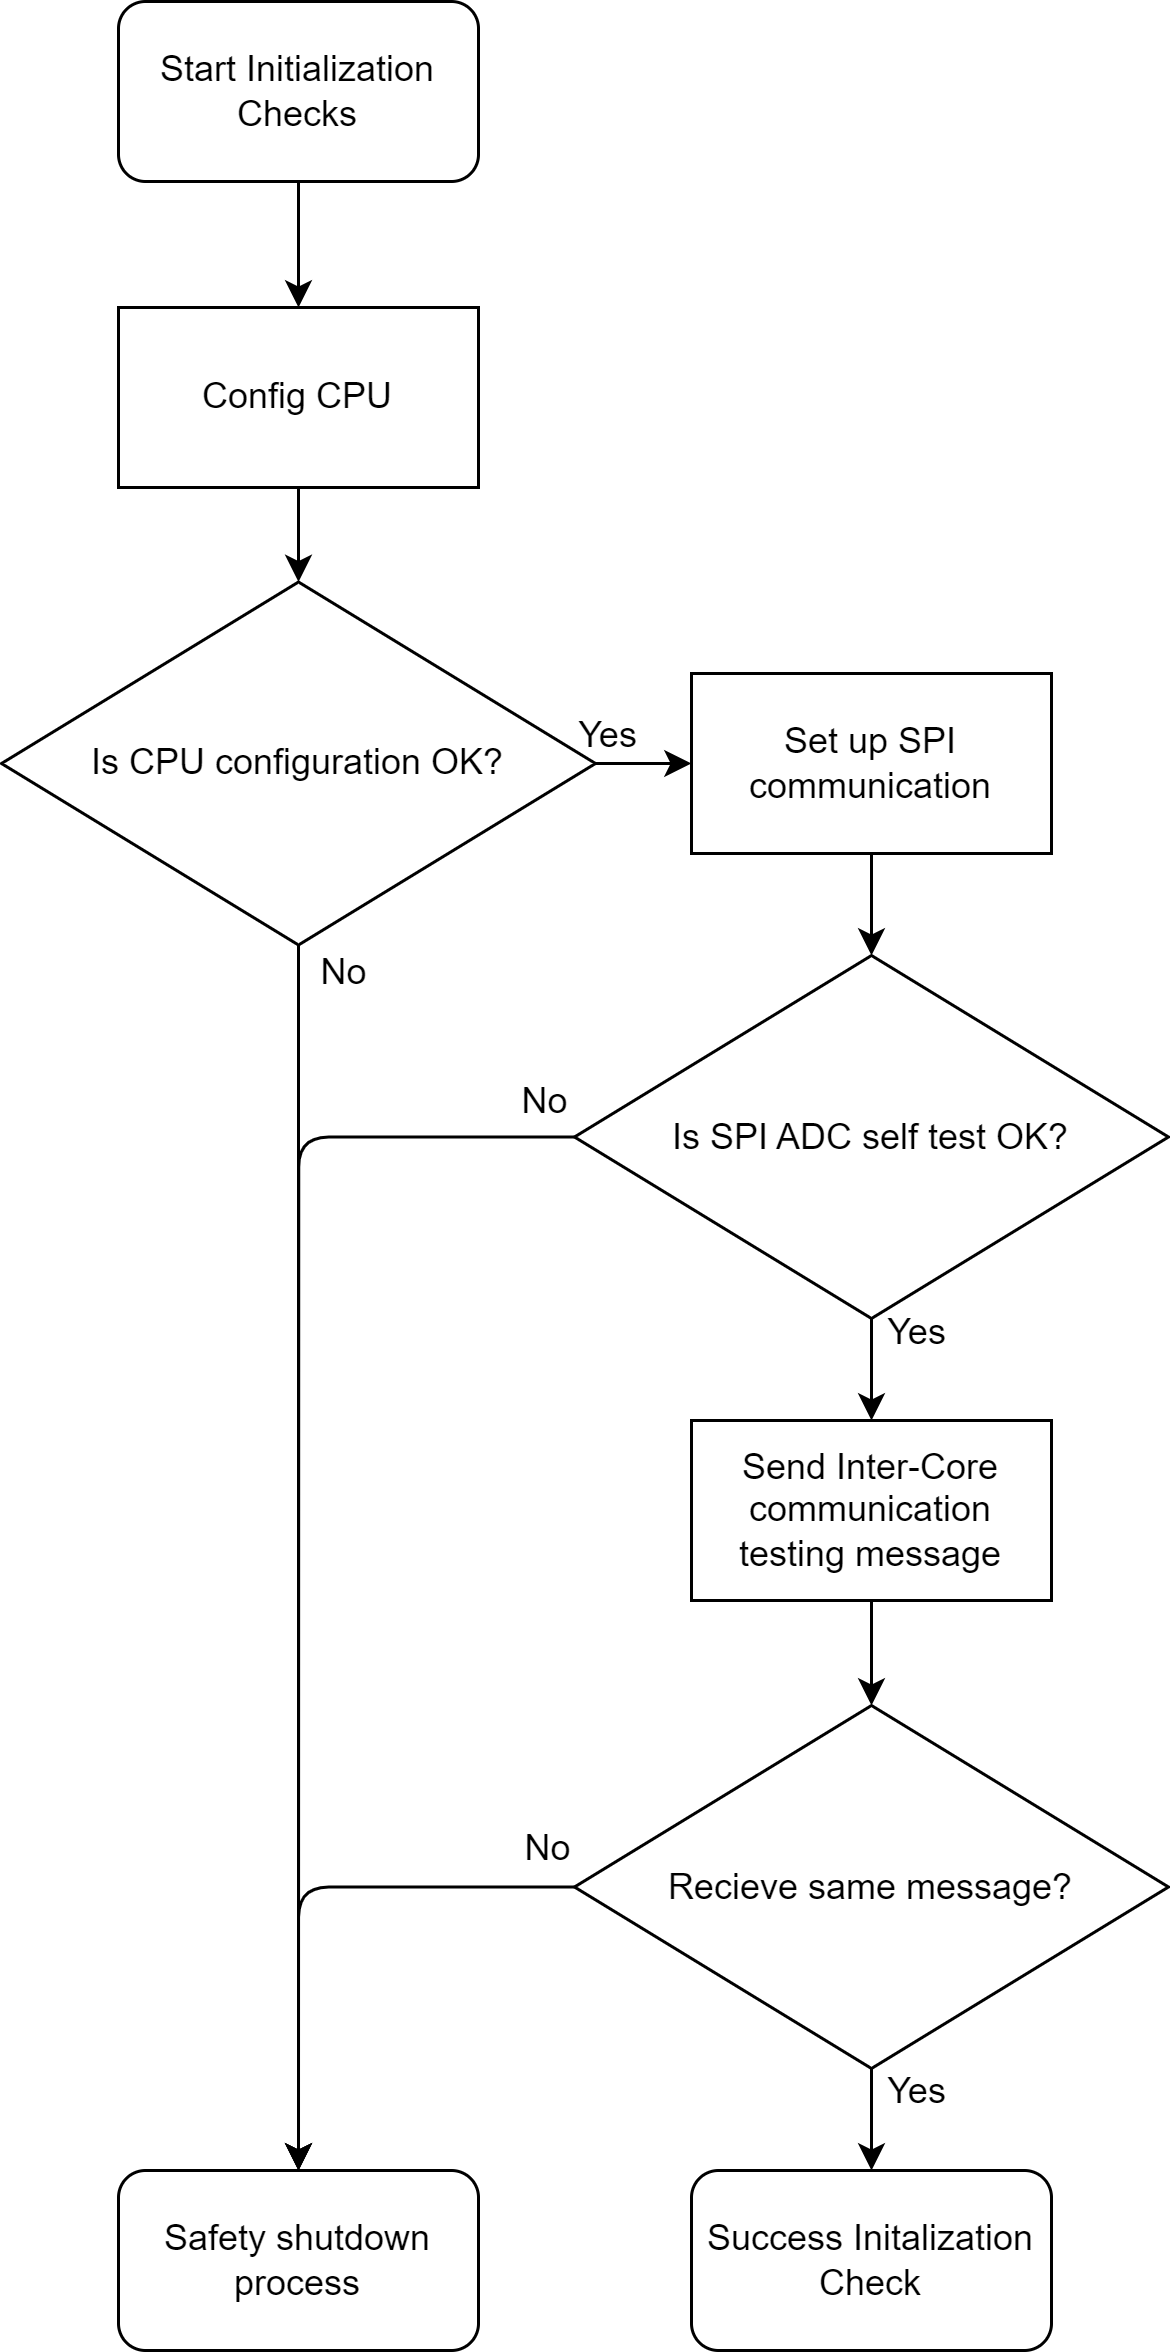

The diagram above was exported from draw.io. Its source (the exported page's mxGraphModel, read from the mxfile embedded in the PNG):
<mxGraphModel dx="2175" dy="2285" grid="0" gridSize="10" guides="1" tooltips="1" connect="1" arrows="1" fold="1" page="0" pageScale="1" pageWidth="1600" pageHeight="1200" math="0" shadow="0">
  <root>
    <mxCell id="0" />
    <mxCell id="1" parent="0" />
    <mxCell id="381" style="edgeStyle=none;html=1;" edge="1" parent="1" source="352" target="378">
      <mxGeometry relative="1" as="geometry" />
    </mxCell>
    <mxCell id="352" value="Start Initialization Checks" style="rounded=1;whiteSpace=wrap;html=1;fontSize=12;" vertex="1" parent="1">
      <mxGeometry x="-500" y="-1172" width="120" height="60" as="geometry" />
    </mxCell>
    <mxCell id="363" style="edgeStyle=none;html=1;exitX=0.5;exitY=1;exitDx=0;exitDy=0;fontSize=12;" edge="1" parent="1" source="353" target="357">
      <mxGeometry relative="1" as="geometry" />
    </mxCell>
    <mxCell id="353" value="Set up SPI communication" style="rounded=0;whiteSpace=wrap;html=1;fontSize=12;" vertex="1" parent="1">
      <mxGeometry x="-309" y="-948" width="120" height="60" as="geometry" />
    </mxCell>
    <mxCell id="365" style="edgeStyle=none;html=1;exitX=0.5;exitY=1;exitDx=0;exitDy=0;fontSize=12;" edge="1" parent="1" source="354" target="359">
      <mxGeometry relative="1" as="geometry" />
    </mxCell>
    <mxCell id="354" value="Send Inter-Core communication testing message" style="rounded=0;whiteSpace=wrap;html=1;fontSize=12;" vertex="1" parent="1">
      <mxGeometry x="-309" y="-699" width="120" height="60" as="geometry" />
    </mxCell>
    <mxCell id="356" value="Success Initalization Check" style="rounded=1;whiteSpace=wrap;html=1;fontSize=12;" vertex="1" parent="1">
      <mxGeometry x="-309" y="-449" width="120" height="60" as="geometry" />
    </mxCell>
    <mxCell id="364" style="edgeStyle=none;html=1;exitX=0.5;exitY=1;exitDx=0;exitDy=0;fontSize=12;" edge="1" parent="1" source="357" target="354">
      <mxGeometry relative="1" as="geometry" />
    </mxCell>
    <mxCell id="375" value="Yes" style="edgeLabel;html=1;align=center;verticalAlign=middle;resizable=0;points=[];fontSize=12;" vertex="1" connectable="0" parent="364">
      <mxGeometry x="-0.5337" relative="1" as="geometry">
        <mxPoint x="15" y="-3" as="offset" />
      </mxGeometry>
    </mxCell>
    <mxCell id="370" style="edgeStyle=orthogonalEdgeStyle;html=1;exitX=0;exitY=0.5;exitDx=0;exitDy=0;fontSize=12;entryX=0.5;entryY=0;entryDx=0;entryDy=0;" edge="1" parent="1" source="357" target="360">
      <mxGeometry relative="1" as="geometry">
        <mxPoint x="-88" y="-793.5" as="targetPoint" />
      </mxGeometry>
    </mxCell>
    <mxCell id="374" value="No" style="edgeLabel;html=1;align=center;verticalAlign=middle;resizable=0;points=[];fontSize=12;" vertex="1" connectable="0" parent="370">
      <mxGeometry x="-0.0968" y="1" relative="1" as="geometry">
        <mxPoint x="80" y="-117" as="offset" />
      </mxGeometry>
    </mxCell>
    <mxCell id="357" value="Is SPI ADC self test OK?" style="rhombus;whiteSpace=wrap;html=1;fontSize=12;" vertex="1" parent="1">
      <mxGeometry x="-348" y="-854" width="198" height="121" as="geometry" />
    </mxCell>
    <mxCell id="367" style="edgeStyle=none;html=1;exitX=0.5;exitY=1;exitDx=0;exitDy=0;fontSize=12;" edge="1" parent="1" source="359" target="356">
      <mxGeometry relative="1" as="geometry" />
    </mxCell>
    <mxCell id="377" value="&lt;font&gt;Yes&lt;/font&gt;" style="edgeLabel;html=1;align=center;verticalAlign=middle;resizable=0;points=[];fontSize=12;" vertex="1" connectable="0" parent="367">
      <mxGeometry x="-0.5308" y="-1" relative="1" as="geometry">
        <mxPoint x="16" as="offset" />
      </mxGeometry>
    </mxCell>
    <mxCell id="371" style="edgeStyle=orthogonalEdgeStyle;html=1;exitX=0;exitY=0.5;exitDx=0;exitDy=0;fontSize=12;entryX=0.5;entryY=0;entryDx=0;entryDy=0;" edge="1" parent="1" source="359" target="360">
      <mxGeometry relative="1" as="geometry">
        <mxPoint x="-88" y="-543" as="targetPoint" />
      </mxGeometry>
    </mxCell>
    <mxCell id="376" value="&lt;font&gt;No&lt;/font&gt;" style="edgeLabel;html=1;align=center;verticalAlign=middle;resizable=0;points=[];fontSize=12;" vertex="1" connectable="0" parent="371">
      <mxGeometry x="-0.712" y="-1" relative="1" as="geometry">
        <mxPoint x="17" y="-12" as="offset" />
      </mxGeometry>
    </mxCell>
    <mxCell id="359" value="&lt;span style=&quot;color: rgb(0, 0, 0);&quot;&gt;Recieve same message?&lt;/span&gt;" style="rhombus;whiteSpace=wrap;html=1;fontSize=12;" vertex="1" parent="1">
      <mxGeometry x="-348" y="-604" width="198" height="121" as="geometry" />
    </mxCell>
    <mxCell id="360" value="Safety shutdown process" style="rounded=1;whiteSpace=wrap;html=1;fontSize=12;" vertex="1" parent="1">
      <mxGeometry x="-500" y="-449" width="120" height="60" as="geometry" />
    </mxCell>
    <mxCell id="382" style="edgeStyle=none;html=1;" edge="1" parent="1" source="378" target="379">
      <mxGeometry relative="1" as="geometry" />
    </mxCell>
    <mxCell id="378" value="Config CPU" style="rounded=0;whiteSpace=wrap;html=1;fontSize=12;" vertex="1" parent="1">
      <mxGeometry x="-500" y="-1070" width="120" height="60" as="geometry" />
    </mxCell>
    <mxCell id="380" style="edgeStyle=none;html=1;entryX=0.5;entryY=0;entryDx=0;entryDy=0;" edge="1" parent="1" source="379" target="360">
      <mxGeometry relative="1" as="geometry">
        <mxPoint x="-518.592529296875" y="-490.9629810474537" as="targetPoint" />
      </mxGeometry>
    </mxCell>
    <mxCell id="386" value="No" style="edgeLabel;html=1;align=center;verticalAlign=middle;resizable=0;points=[];fontSize=12;" vertex="1" connectable="0" parent="380">
      <mxGeometry x="-0.9241" relative="1" as="geometry">
        <mxPoint x="15" y="-6" as="offset" />
      </mxGeometry>
    </mxCell>
    <mxCell id="384" style="edgeStyle=none;html=1;exitX=1;exitY=0.5;exitDx=0;exitDy=0;entryX=0;entryY=0.5;entryDx=0;entryDy=0;" edge="1" parent="1" source="379" target="353">
      <mxGeometry relative="1" as="geometry" />
    </mxCell>
    <mxCell id="385" value="Yes" style="edgeLabel;html=1;align=center;verticalAlign=middle;resizable=0;points=[];fontSize=12;" vertex="1" connectable="0" parent="384">
      <mxGeometry x="-0.4143" relative="1" as="geometry">
        <mxPoint x="-6" y="-9" as="offset" />
      </mxGeometry>
    </mxCell>
    <mxCell id="379" value="Is CPU configuration OK?" style="rhombus;whiteSpace=wrap;html=1;fontSize=12;" vertex="1" parent="1">
      <mxGeometry x="-539" y="-978.5" width="198" height="121" as="geometry" />
    </mxCell>
  </root>
</mxGraphModel>